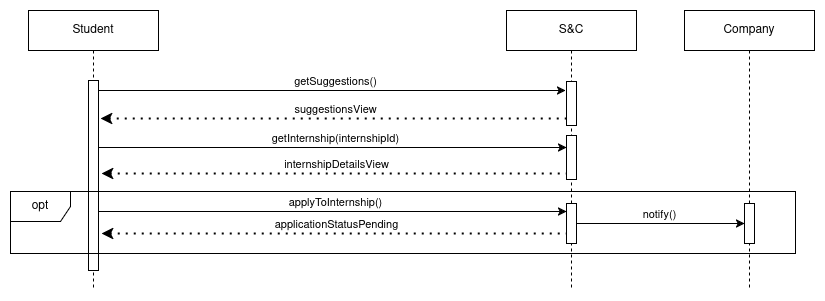

The diagram above was exported from draw.io. Its source (the exported page's mxGraphModel, read from the mxfile embedded in the PNG):
<mxGraphModel dx="2284" dy="790" grid="1" gridSize="10" guides="1" tooltips="1" connect="1" arrows="1" fold="1" page="1" pageScale="1" pageWidth="850" pageHeight="1100" math="0" shadow="0">
  <root>
    <mxCell id="0" />
    <mxCell id="1" parent="0" />
    <mxCell id="Bx95zpX1tB4MkY1gb1bv-1" value="" style="endArrow=classic;html=1;rounded=0;" parent="1" source="Bx95zpX1tB4MkY1gb1bv-18" edge="1">
      <mxGeometry width="50" height="50" relative="1" as="geometry">
        <mxPoint x="-10" y="120" as="sourcePoint" />
        <mxPoint x="440" y="120" as="targetPoint" />
      </mxGeometry>
    </mxCell>
    <mxCell id="Bx95zpX1tB4MkY1gb1bv-2" value="getSuggestions()" style="edgeLabel;html=1;align=center;verticalAlign=middle;resizable=0;points=[];" parent="Bx95zpX1tB4MkY1gb1bv-1" connectable="0" vertex="1">
      <mxGeometry x="-0.1355" y="2" relative="1" as="geometry">
        <mxPoint x="34" y="-8" as="offset" />
      </mxGeometry>
    </mxCell>
    <mxCell id="Bx95zpX1tB4MkY1gb1bv-3" value="" style="endArrow=none;dashed=1;html=1;dashPattern=1 3;strokeWidth=2;rounded=0;endFill=0;startArrow=classic;startFill=1;" parent="1" edge="1">
      <mxGeometry width="50" height="50" relative="1" as="geometry">
        <mxPoint x="-25" y="148" as="sourcePoint" />
        <mxPoint x="441" y="148" as="targetPoint" />
      </mxGeometry>
    </mxCell>
    <mxCell id="Bx95zpX1tB4MkY1gb1bv-4" value="suggestionsView" style="edgeLabel;html=1;align=center;verticalAlign=middle;resizable=0;points=[];" parent="Bx95zpX1tB4MkY1gb1bv-3" connectable="0" vertex="1">
      <mxGeometry x="0.0043" relative="1" as="geometry">
        <mxPoint y="-10" as="offset" />
      </mxGeometry>
    </mxCell>
    <mxCell id="Bx95zpX1tB4MkY1gb1bv-5" value="" style="endArrow=classic;html=1;rounded=0;" parent="1" source="Bx95zpX1tB4MkY1gb1bv-18" edge="1">
      <mxGeometry width="50" height="50" relative="1" as="geometry">
        <mxPoint x="-10" y="177" as="sourcePoint" />
        <mxPoint x="441" y="177" as="targetPoint" />
      </mxGeometry>
    </mxCell>
    <mxCell id="Bx95zpX1tB4MkY1gb1bv-6" value="getInternship(internshipId)" style="edgeLabel;html=1;align=center;verticalAlign=middle;resizable=0;points=[];" parent="Bx95zpX1tB4MkY1gb1bv-5" connectable="0" vertex="1">
      <mxGeometry x="-0.1355" y="2" relative="1" as="geometry">
        <mxPoint x="34" y="-8" as="offset" />
      </mxGeometry>
    </mxCell>
    <mxCell id="Bx95zpX1tB4MkY1gb1bv-7" value="" style="endArrow=none;dashed=1;html=1;dashPattern=1 3;strokeWidth=2;rounded=0;endFill=0;startArrow=classic;startFill=1;" parent="1" edge="1">
      <mxGeometry width="50" height="50" relative="1" as="geometry">
        <mxPoint x="-24" y="203" as="sourcePoint" />
        <mxPoint x="442" y="203" as="targetPoint" />
      </mxGeometry>
    </mxCell>
    <mxCell id="Bx95zpX1tB4MkY1gb1bv-8" value="internshipDetailsView" style="edgeLabel;html=1;align=center;verticalAlign=middle;resizable=0;points=[];" parent="Bx95zpX1tB4MkY1gb1bv-7" connectable="0" vertex="1">
      <mxGeometry x="0.0043" relative="1" as="geometry">
        <mxPoint y="-10" as="offset" />
      </mxGeometry>
    </mxCell>
    <mxCell id="Bx95zpX1tB4MkY1gb1bv-9" value="" style="endArrow=classic;html=1;rounded=0;" parent="1" edge="1">
      <mxGeometry width="50" height="50" relative="1" as="geometry">
        <mxPoint x="-27" y="241" as="sourcePoint" />
        <mxPoint x="441" y="241" as="targetPoint" />
      </mxGeometry>
    </mxCell>
    <mxCell id="Bx95zpX1tB4MkY1gb1bv-10" value="applyToInternship()" style="edgeLabel;html=1;align=center;verticalAlign=middle;resizable=0;points=[];" parent="Bx95zpX1tB4MkY1gb1bv-9" connectable="0" vertex="1">
      <mxGeometry x="-0.1355" y="2" relative="1" as="geometry">
        <mxPoint x="34" y="-8" as="offset" />
      </mxGeometry>
    </mxCell>
    <mxCell id="Bx95zpX1tB4MkY1gb1bv-11" value="" style="endArrow=none;dashed=1;html=1;dashPattern=1 3;strokeWidth=2;rounded=0;endFill=0;startArrow=classic;startFill=1;" parent="1" edge="1">
      <mxGeometry width="50" height="50" relative="1" as="geometry">
        <mxPoint x="-24" y="263" as="sourcePoint" />
        <mxPoint x="442" y="263" as="targetPoint" />
      </mxGeometry>
    </mxCell>
    <mxCell id="Bx95zpX1tB4MkY1gb1bv-12" value="applicationStatusPending" style="edgeLabel;html=1;align=center;verticalAlign=middle;resizable=0;points=[];" parent="Bx95zpX1tB4MkY1gb1bv-11" connectable="0" vertex="1">
      <mxGeometry x="0.0043" relative="1" as="geometry">
        <mxPoint y="-10" as="offset" />
      </mxGeometry>
    </mxCell>
    <mxCell id="Bx95zpX1tB4MkY1gb1bv-13" value="&lt;div&gt;S&amp;amp;C&lt;/div&gt;" style="shape=umlLifeline;perimeter=lifelinePerimeter;whiteSpace=wrap;html=1;container=1;dropTarget=0;collapsible=0;recursiveResize=0;outlineConnect=0;portConstraint=eastwest;newEdgeStyle={&quot;curved&quot;:0,&quot;rounded&quot;:0};" parent="1" vertex="1">
      <mxGeometry x="381" y="40" width="130" height="280" as="geometry" />
    </mxCell>
    <mxCell id="Bx95zpX1tB4MkY1gb1bv-14" value="" style="html=1;points=[[0,0,0,0,5],[0,1,0,0,-5],[1,0,0,0,5],[1,1,0,0,-5]];perimeter=orthogonalPerimeter;outlineConnect=0;targetShapes=umlLifeline;portConstraint=eastwest;newEdgeStyle={&quot;curved&quot;:0,&quot;rounded&quot;:0};" parent="Bx95zpX1tB4MkY1gb1bv-13" vertex="1">
      <mxGeometry x="60" y="71" width="10" height="44" as="geometry" />
    </mxCell>
    <mxCell id="Bx95zpX1tB4MkY1gb1bv-15" value="" style="html=1;points=[[0,0,0,0,5],[0,1,0,0,-5],[1,0,0,0,5],[1,1,0,0,-5]];perimeter=orthogonalPerimeter;outlineConnect=0;targetShapes=umlLifeline;portConstraint=eastwest;newEdgeStyle={&quot;curved&quot;:0,&quot;rounded&quot;:0};" parent="Bx95zpX1tB4MkY1gb1bv-13" vertex="1">
      <mxGeometry x="60" y="125" width="10" height="44" as="geometry" />
    </mxCell>
    <mxCell id="Bx95zpX1tB4MkY1gb1bv-16" value="" style="html=1;points=[[0,0,0,0,5],[0,1,0,0,-5],[1,0,0,0,5],[1,1,0,0,-5]];perimeter=orthogonalPerimeter;outlineConnect=0;targetShapes=umlLifeline;portConstraint=eastwest;newEdgeStyle={&quot;curved&quot;:0,&quot;rounded&quot;:0};" parent="Bx95zpX1tB4MkY1gb1bv-13" vertex="1">
      <mxGeometry x="60" y="193" width="10" height="40" as="geometry" />
    </mxCell>
    <mxCell id="Bx95zpX1tB4MkY1gb1bv-17" value="Student" style="shape=umlLifeline;perimeter=lifelinePerimeter;whiteSpace=wrap;html=1;container=1;dropTarget=0;collapsible=0;recursiveResize=0;outlineConnect=0;portConstraint=eastwest;newEdgeStyle={&quot;curved&quot;:0,&quot;rounded&quot;:0};" parent="1" vertex="1">
      <mxGeometry x="-97" y="40" width="130" height="280" as="geometry" />
    </mxCell>
    <mxCell id="Bx95zpX1tB4MkY1gb1bv-18" value="" style="html=1;points=[[0,0,0,0,5],[0,1,0,0,-5],[1,0,0,0,5],[1,1,0,0,-5]];perimeter=orthogonalPerimeter;outlineConnect=0;targetShapes=umlLifeline;portConstraint=eastwest;newEdgeStyle={&quot;curved&quot;:0,&quot;rounded&quot;:0};" parent="Bx95zpX1tB4MkY1gb1bv-17" vertex="1">
      <mxGeometry x="60" y="70" width="10" height="190" as="geometry" />
    </mxCell>
    <mxCell id="Bx95zpX1tB4MkY1gb1bv-19" value="opt" style="shape=umlFrame;whiteSpace=wrap;html=1;pointerEvents=0;" parent="1" vertex="1">
      <mxGeometry x="-115" y="221" width="785" height="62" as="geometry" />
    </mxCell>
    <mxCell id="x0z8_Auwx_Y1N1Nk-EH--1" value="Company" style="shape=umlLifeline;perimeter=lifelinePerimeter;whiteSpace=wrap;html=1;container=1;dropTarget=0;collapsible=0;recursiveResize=0;outlineConnect=0;portConstraint=eastwest;newEdgeStyle={&quot;curved&quot;:0,&quot;rounded&quot;:0};" vertex="1" parent="1">
      <mxGeometry x="559" y="40" width="130" height="280" as="geometry" />
    </mxCell>
    <mxCell id="x0z8_Auwx_Y1N1Nk-EH--4" value="" style="html=1;points=[[0,0,0,0,5],[0,1,0,0,-5],[1,0,0,0,5],[1,1,0,0,-5]];perimeter=orthogonalPerimeter;outlineConnect=0;targetShapes=umlLifeline;portConstraint=eastwest;newEdgeStyle={&quot;curved&quot;:0,&quot;rounded&quot;:0};" vertex="1" parent="x0z8_Auwx_Y1N1Nk-EH--1">
      <mxGeometry x="60" y="193" width="10" height="40" as="geometry" />
    </mxCell>
    <mxCell id="x0z8_Auwx_Y1N1Nk-EH--7" value="" style="endArrow=classic;html=1;rounded=0;" edge="1" parent="1" source="Bx95zpX1tB4MkY1gb1bv-16" target="x0z8_Auwx_Y1N1Nk-EH--4">
      <mxGeometry width="50" height="50" relative="1" as="geometry">
        <mxPoint x="-17" y="251" as="sourcePoint" />
        <mxPoint x="451" y="251" as="targetPoint" />
      </mxGeometry>
    </mxCell>
    <mxCell id="x0z8_Auwx_Y1N1Nk-EH--8" value="notify()" style="edgeLabel;html=1;align=center;verticalAlign=middle;resizable=0;points=[];" connectable="0" vertex="1" parent="x0z8_Auwx_Y1N1Nk-EH--7">
      <mxGeometry x="-0.1355" y="2" relative="1" as="geometry">
        <mxPoint x="9" y="-8" as="offset" />
      </mxGeometry>
    </mxCell>
  </root>
</mxGraphModel>